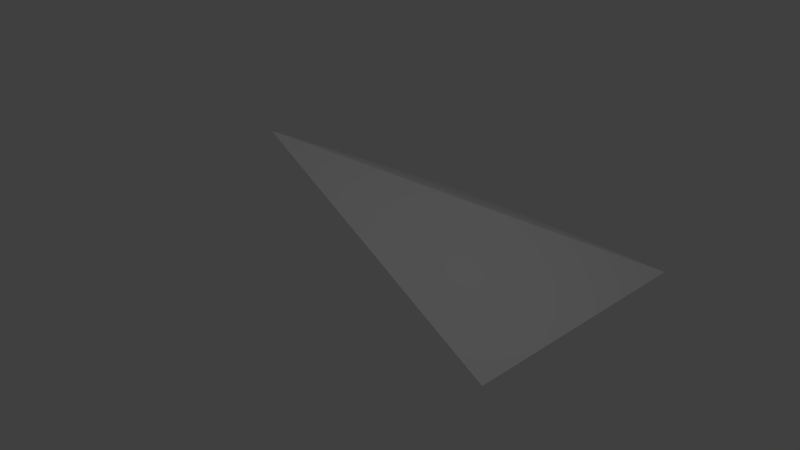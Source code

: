 # Source: 28deg-quad-corner-convex.blend  (saved by Blender 2.78.0; exported with 4.5.12 LTS)
import bpy
from mathutils import Matrix  # noqa: F401  (used for matrix-valued properties, if any)

bpy.ops.wm.read_factory_settings(use_empty=True)
scene = bpy.context.scene
scene.name = 'Scene'

# ---- collections
col_collection_1 = bpy.data.collections.new('Collection 1'); scene.collection.children.link(col_collection_1)

# ---- materials (node trees are filled in below, after node groups)
mat_material = bpy.data.materials.new('Material')
mat_material.alpha_threshold = 0.0
mat_material.use_transparent_shadow = False
mat_material.roughness = 0.5
mat_material.line_color = (0.0, 0.0, 0.0, 1.0)

# ---- material node trees

# ---- world
world_world = bpy.data.worlds.new('World'); scene.world = world_world
world_world.color = (0.05088, 0.05088, 0.05088)
world_world.use_sun_shadow = False
world_world.sun_shadow_jitter_overblur = 0.0
world_world.cycles.sampling_method = 'MANUAL'

# ---- cameras
cam_camera = bpy.data.cameras.new('Camera')
cam_camera.clip_end = 100.0
cam_camera.lens = 35.0
cam_camera.sensor_width = 32.0
cam_camera.sensor_height = 18.0
cam_camera.ortho_scale = 7.314
cam_camera.dof.focus_distance = 0.0
cam_camera.dof.aperture_fstop = 128.0

# ---- lights
light_lamp = bpy.data.lights.new('Lamp', 'POINT')
light_lamp.transmission_factor = 0.0
light_lamp.cutoff_distance = 30.0
light_lamp.energy = 100.0
light_lamp.shadow_buffer_clip_start = 1.001
light_lamp.shadow_soft_size = 0.1
light_lamp.shadow_maximum_resolution = 0.006
light_lamp.use_absolute_resolution = True

# ---- meshes
me_cube = bpy.data.meshes.new('Cube')
me_cube.from_pydata([(2.0, 1.192e-07, -1.0), (2.0, 4.0, -1.0), (-2.0, 1.192e-07, 1.14), (-2.0, 4.0, -1.0)], [], [(2, 0, 1, 3)])
me_cube.materials.append(mat_material)
me_cube.use_remesh_preserve_volume = False
me_cube.use_remesh_preserve_attributes = False
me_cube.use_mirror_vertex_groups = False
me_cube.update()

# ---- objects
ob_cube = bpy.data.objects.new('Cube', me_cube)
ob_lamp = bpy.data.objects.new('Lamp', light_lamp)
ob_camera = bpy.data.objects.new('Camera', cam_camera)

# ---- transforms, parenting, visibility, modifiers, constraints
ob_cube.location = (0.0, 0.0, 0.0)
ob_cube.lock_rotations_4d = False
ob_cube.empty_display_type = 'ARROWS'
ob_cube.lineart.crease_threshold = 0.0
ob_lamp.location = (4.076, 1.005, 5.904)
ob_lamp.rotation_euler = (0.6503, 0.05522, 1.866)
ob_lamp.lock_rotations_4d = False
ob_lamp.empty_display_type = 'ARROWS'
ob_lamp.color = (0.0, 0.0, 0.0, 0.0)
ob_lamp.lineart.crease_threshold = 0.0
ob_camera.location = (7.481, -6.508, 5.344)
ob_camera.rotation_euler = (1.109, 0.0, 0.8149)
ob_camera.lock_rotations_4d = False
ob_camera.empty_display_type = 'ARROWS'
ob_camera.color = (0.0, 0.0, 0.0, 0.0)
ob_camera.display_type = 'WIRE'
ob_camera.lineart.crease_threshold = 0.0

# ---- collection membership
col_collection_1.objects.link(ob_cube)
col_collection_1.objects.link(ob_lamp)
col_collection_1.objects.link(ob_camera)

# ---- scene / render settings (as saved in the file)
scene.camera = ob_camera
scene.frame_start = 1; scene.frame_end = 250; scene.frame_set(1)
scene.render.engine = 'BLENDER_EEVEE_NEXT'
scene.render.resolution_percentage = 50
scene.render.dither_intensity = 0.0
scene.cycles.use_denoising = False
scene.cycles.samples = 128
scene.cycles.sampling_pattern = 'TABULATED_SOBOL'
scene.cycles.light_sampling_threshold = 0.0
scene.cycles.use_adaptive_sampling = False
scene.cycles.use_light_tree = False
scene.cycles.blur_glossy = 0.0
scene.cycles.sample_clamp_indirect = 0.0
scene.view_settings.view_transform = 'Standard'
bpy.context.view_layer.update()
